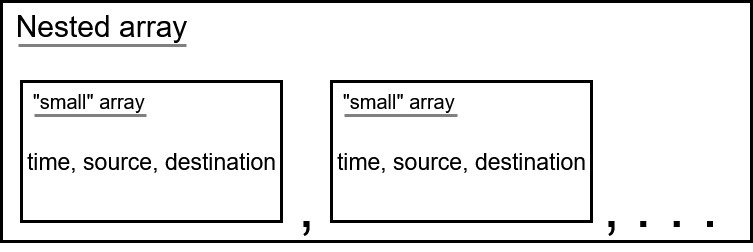

The diagram above was exported from draw.io. Its source (the exported page's mxGraphModel, read from the mxfile embedded in the PNG):
<mxGraphModel dx="1723" dy="933" grid="1" gridSize="10" guides="1" tooltips="1" connect="1" arrows="1" fold="1" page="1" pageScale="1" pageWidth="827" pageHeight="1169" math="0" shadow="0">
  <root>
    <mxCell id="0" />
    <mxCell id="1" parent="0" />
    <mxCell id="7GUp3bZeSzjO9WUExJve-1" value="" style="rounded=0;whiteSpace=wrap;html=1;strokeWidth=3;" vertex="1" parent="1">
      <mxGeometry x="40" y="40" width="750" height="240" as="geometry" />
    </mxCell>
    <mxCell id="7GUp3bZeSzjO9WUExJve-2" value="&lt;font style=&quot;font-size: 30px;&quot;&gt;Nested array&lt;/font&gt;" style="text;html=1;align=center;verticalAlign=middle;resizable=0;points=[];autosize=1;strokeColor=none;fillColor=none;fontSize=20;labelBorderColor=none;" vertex="1" parent="1">
      <mxGeometry x="40" y="40" width="200" height="50" as="geometry" />
    </mxCell>
    <mxCell id="7GUp3bZeSzjO9WUExJve-3" value="" style="rounded=0;whiteSpace=wrap;html=1;strokeWidth=3;" vertex="1" parent="1">
      <mxGeometry x="60" y="120" width="260" height="140" as="geometry" />
    </mxCell>
    <mxCell id="7GUp3bZeSzjO9WUExJve-4" value="" style="rounded=0;whiteSpace=wrap;html=1;strokeWidth=3;" vertex="1" parent="1">
      <mxGeometry x="370" y="120" width="260" height="140" as="geometry" />
    </mxCell>
    <mxCell id="7GUp3bZeSzjO9WUExJve-5" value="&lt;font style=&quot;font-size: 60px;&quot;&gt;. . .&lt;/font&gt;" style="text;html=1;align=center;verticalAlign=middle;resizable=0;points=[];autosize=1;strokeColor=none;fillColor=none;" vertex="1" parent="1">
      <mxGeometry x="660" y="200" width="110" height="90" as="geometry" />
    </mxCell>
    <mxCell id="7GUp3bZeSzjO9WUExJve-6" value="time, source, destination" style="text;html=1;align=center;verticalAlign=middle;resizable=0;points=[];autosize=1;strokeColor=none;fillColor=none;fontSize=23;" vertex="1" parent="1">
      <mxGeometry x="55" y="180" width="270" height="40" as="geometry" />
    </mxCell>
    <mxCell id="7GUp3bZeSzjO9WUExJve-7" value="time, source, destination" style="text;html=1;align=center;verticalAlign=middle;resizable=0;points=[];autosize=1;strokeColor=none;fillColor=none;fontSize=23;" vertex="1" parent="1">
      <mxGeometry x="365" y="180" width="270" height="40" as="geometry" />
    </mxCell>
    <mxCell id="7GUp3bZeSzjO9WUExJve-8" value="&quot;small&quot; array&amp;nbsp;" style="text;html=1;align=center;verticalAlign=middle;resizable=0;points=[];autosize=1;strokeColor=none;fillColor=none;fontSize=20;labelBorderColor=none;" vertex="1" parent="1">
      <mxGeometry x="60" y="120" width="140" height="40" as="geometry" />
    </mxCell>
    <mxCell id="7GUp3bZeSzjO9WUExJve-10" value="&quot;small&quot; array&amp;nbsp;" style="text;html=1;align=center;verticalAlign=middle;resizable=0;points=[];autosize=1;strokeColor=none;fillColor=none;fontSize=20;labelBorderColor=none;" vertex="1" parent="1">
      <mxGeometry x="370" y="120" width="140" height="40" as="geometry" />
    </mxCell>
    <mxCell id="7GUp3bZeSzjO9WUExJve-11" value="&lt;font style=&quot;font-size: 60px;&quot;&gt;,&lt;/font&gt;" style="text;html=1;align=center;verticalAlign=middle;resizable=0;points=[];autosize=1;strokeColor=none;fillColor=none;" vertex="1" parent="1">
      <mxGeometry x="325" y="200" width="40" height="90" as="geometry" />
    </mxCell>
    <mxCell id="7GUp3bZeSzjO9WUExJve-13" value="&lt;font style=&quot;font-size: 60px;&quot;&gt;,&lt;/font&gt;" style="text;html=1;align=center;verticalAlign=middle;resizable=0;points=[];autosize=1;strokeColor=none;fillColor=none;" vertex="1" parent="1">
      <mxGeometry x="630" y="200" width="40" height="90" as="geometry" />
    </mxCell>
    <mxCell id="7GUp3bZeSzjO9WUExJve-14" value="" style="endArrow=none;html=1;rounded=0;strokeWidth=3;strokeColor=light-dark(#808080, #ededed);" edge="1" parent="1">
      <mxGeometry width="50" height="50" relative="1" as="geometry">
        <mxPoint x="57" y="84" as="sourcePoint" />
        <mxPoint x="225" y="84" as="targetPoint" />
      </mxGeometry>
    </mxCell>
    <mxCell id="7GUp3bZeSzjO9WUExJve-15" value="" style="endArrow=none;html=1;rounded=0;strokeWidth=3;strokeColor=light-dark(#808080, #ededed);" edge="1" parent="1">
      <mxGeometry width="50" height="50" relative="1" as="geometry">
        <mxPoint x="73" y="154" as="sourcePoint" />
        <mxPoint x="185" y="154" as="targetPoint" />
      </mxGeometry>
    </mxCell>
    <mxCell id="7GUp3bZeSzjO9WUExJve-16" value="" style="endArrow=none;html=1;rounded=0;strokeWidth=3;strokeColor=light-dark(#808080, #ededed);" edge="1" parent="1">
      <mxGeometry width="50" height="50" relative="1" as="geometry">
        <mxPoint x="383" y="154" as="sourcePoint" />
        <mxPoint x="496" y="154" as="targetPoint" />
      </mxGeometry>
    </mxCell>
  </root>
</mxGraphModel>